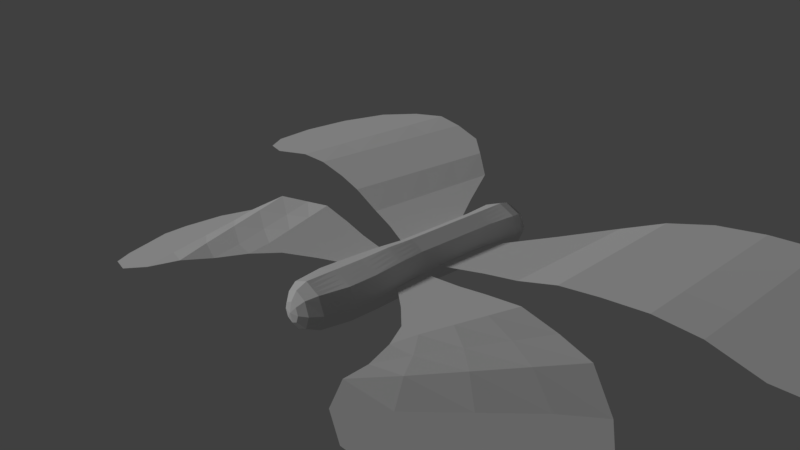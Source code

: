 # Source: 012_008.blend  (saved by Blender 2.79.0; exported with 4.5.12 LTS)
import bpy
from mathutils import Matrix  # noqa: F401  (used for matrix-valued properties, if any)

bpy.ops.wm.read_factory_settings(use_empty=True)
scene = bpy.context.scene
scene.name = 'Scene'

# ---- collections
col_collection_1 = bpy.data.collections.new('Collection 1'); scene.collection.children.link(col_collection_1)

# ---- world
world_world = bpy.data.worlds.new('World'); scene.world = world_world
world_world.color = (0.05088, 0.05088, 0.05088)
world_world.use_sun_shadow = False
world_world.sun_shadow_jitter_overblur = 0.0
world_world.cycles.sampling_method = 'MANUAL'

# ---- cameras
cam_camera = bpy.data.cameras.new('Camera')
cam_camera.clip_end = 100.0
cam_camera.lens = 35.0
cam_camera.sensor_width = 32.0
cam_camera.sensor_height = 18.0
cam_camera.ortho_scale = 7.314
cam_camera.dof.focus_distance = 0.0

# ---- lights
light_lamp = bpy.data.lights.new('Lamp', 'SUN')
light_lamp.transmission_factor = 0.0
light_lamp.cutoff_distance = 30.0
light_lamp.angle = 0.1993
light_lamp.energy = 1.0
light_lamp.shadow_buffer_clip_start = 1.001
light_lamp.shadow_soft_size = 0.1
light_lamp.shadow_cascade_max_distance = 1000.0

# ---- meshes
me_001 = bpy.data.meshes.new('球.001')
me_001.from_pydata([(0.005139, -1.107, -0.0514), (0.3299, 0.934, -11.15), (0.6019, 0.6095, -11.08), (0.8274, 0.32, -10.84), (1.046, 0.129, -10.38), (0.8056, -0.7786, -0.001377), (0.7322, -0.7529, 0.4336), (0.548, -0.6093, 0.8088), (0.2812, -0.3697, 1.067), (0.7157, 0.9258, -11.05), (1.038, 0.9044, -10.79), (1.352, 0.8657, -10.32), (1.137, 0.01884, 0.07325), (1.039, -0.01616, 0.5026), (0.7825, -0.04542, 0.8615), (0.4081, -0.0645, 1.096), (-0.0276, -0.07048, 1.169), (0.6019, 1.243, -11.03), (0.8274, 1.49, -10.75), (1.046, 1.604, -10.26), (0.8056, 0.8178, 0.1288), (0.7322, 0.722, 0.5538), (0.548, 0.5195, 0.9008), (0.2812, 0.2413, 1.117), (0.3273, 1.374, -11.03), (0.32, 1.733, -10.74), (0.3065, 1.911, -10.26), (0.005139, 1.15, 0.1326), (-0.007388, 1.029, 0.5574), (-0.01801, 0.7546, 0.9035), (-0.0251, 0.3685, 1.118), (0.05268, 1.244, -11.05), (-0.1875, 1.492, -10.78), (-0.4331, 1.607, -10.31), (-0.7954, 0.8216, 0.08261), (-0.747, 0.7255, 0.5112), (-0.584, 0.5222, 0.8682), (-0.3314, 0.2427, 1.099), (-0.06108, 0.9276, -11.08), (-0.3977, 0.9077, -10.83), (-0.7394, 0.8706, -10.38), (-1.127, 0.02416, 0.00799), (-1.053, -0.01124, 0.4423), (-0.8185, -0.04166, 0.8154), (-0.4583, -0.06246, 1.071), (0.05268, 0.6108, -11.1), (-0.1875, 0.3224, -10.87), (-0.4331, 0.1324, -10.43), (-0.7954, -0.7748, -0.04752), (-0.747, -0.7494, 0.391), (-0.584, -0.6066, 0.7761), (-0.3314, -0.3682, 1.049), (0.3273, 0.4791, -11.1), (0.32, 0.07894, -10.88), (0.3065, -0.1748, -10.43), (-0.007388, -1.057, 0.3874), (-0.01801, -0.8417, 0.7734), (-0.0251, -0.4955, 1.048), (0.8265, -0.3246, -5.196), (1.104, 0.4426, -5.125), (0.9105, -0.03079, 0.6821), (0.8265, 1.211, -5.07), (0.1558, 1.531, -5.064), (-0.5149, 1.214, -5.109), (-0.7927, 0.447, -5.18), (-0.5149, -0.3214, -5.234), (0.1558, -0.641, -5.241), (0.7644, -0.5514, -2.6), (0.4054, -0.9429, -0.02639), (1.048, 0.2309, -2.528), (1.088, 0.001341, 0.2879), (0.8465, -0.03811, 0.7718), (0.9714, -0.3799, 0.03593), (1.199, 0.4973, -10.35), (0.7644, 1.015, -2.472), (0.9714, 0.4183, 0.101), (1.199, 1.235, -10.29), (0.08047, 1.34, -2.466), (0.4054, 0.9841, 0.1307), (0.6762, 1.757, -10.26), (-0.6035, 1.018, -2.512), (-0.3951, 0.9859, 0.1076), (-0.06332, 1.759, -10.28), (-0.8868, 0.2354, -2.584), (-0.5863, 1.239, -10.34), (-0.9612, 0.4229, 0.0453), (-0.6035, -0.5482, -2.639), (-0.9612, -0.3753, -0.01976), (-0.5863, 0.5015, -10.4), (-0.06332, -0.02116, -10.43), (0.08047, -0.8742, -2.646), (0.6762, -0.0229, -10.41), (-0.3951, -0.9411, -0.04946), (1.156, -0.09832, -7.783), (1.538, 0.6534, -7.711), (0.9745, -0.02347, 0.5923), (1.156, 1.407, -7.661), (0.2311, 1.721, -7.662), (-0.6932, 1.411, -7.714), (-1.076, 0.6595, -7.786), (-0.6932, -0.09398, -7.837), (0.2311, -0.4079, -7.836), (-0.1796, -0.4812, -5.238), (-0.6538, 0.06281, -5.207), (-0.6538, 0.8306, -5.144), (-0.1796, 1.372, -5.086), (0.4911, 1.371, -5.067), (0.9654, 0.8268, -5.098), (0.9654, 0.05901, -5.16), (0.4911, -0.4828, -5.218), (0.4225, -0.7128, -2.623), (0.9061, -0.1603, -2.564), (0.9061, 0.6227, -2.5), (0.4225, 1.178, -2.469), (-0.2615, 1.179, -2.489), (-0.7452, 0.6266, -2.548), (-0.7452, -0.1564, -2.612), (-0.2615, -0.7112, -2.643), (-0.2311, -0.2509, -7.836), (-0.8847, 0.2828, -7.812), (-0.8847, 1.035, -7.75), (-0.2311, 1.566, -7.688), (0.6933, 1.564, -7.661), (1.347, 1.03, -7.686), (1.347, 0.2775, -7.747), (0.6933, -0.2531, -7.81), (0.7334, -0.6649, -1.302), (0.6055, -0.8608, -0.01388), (1.019, 0.125, -1.229), (1.063, -0.007408, 0.3952), (0.8145, -0.04176, 0.8167), (1.054, -0.1805, 0.05459), (1.123, 0.3131, -10.37), (0.7334, 0.9163, -1.173), (1.054, 0.2186, 0.08712), (1.123, 1.419, -10.28), (0.0428, 1.245, -1.166), (0.6055, 0.9009, 0.1297), (0.4914, 1.834, -10.26), (-0.6478, 0.9195, -1.213), (-0.5952, 0.9038, 0.09512), (0.1216, 1.835, -10.27), (-0.9339, 0.1296, -1.286), (-0.5097, 1.423, -10.32), (-0.8783, 0.6222, 0.06396), (-0.6478, -0.6616, -1.342), (-1.044, -0.1756, -0.005887), (-0.5097, 0.317, -10.41), (-0.2482, 0.05564, -10.43), (0.0428, -0.9907, -1.349), (0.4914, -0.09883, -10.42), (-0.195, -1.024, -0.05043), (0.9884, -0.2435, -6.437), (1.318, 0.5435, -6.363), (0.9425, -0.02713, 0.6372), (0.9884, 1.332, -6.308), (0.1919, 1.66, -6.304), (-0.6047, 1.336, -6.354), (-0.9346, 0.5488, -6.428), (-0.6047, -0.2397, -6.482), (0.1919, -0.5679, -6.486), (-0.01188, -0.5611, -5.239), (-0.5844, -0.1293, -5.221), (-0.7233, 0.6388, -5.162), (-0.3472, 1.293, -5.098), (0.3235, 1.451, -5.065), (0.896, 1.019, -5.084), (1.035, 0.2508, -5.143), (0.6588, -0.4037, -5.207), (0.7955, -0.438, -3.898), (0.2053, -1.025, -0.03889), (1.076, 0.3367, -3.826), (1.113, 0.01009, 0.1806), (0.8785, -0.03445, 0.7269), (0.8885, -0.5792, 0.01728), (1.276, 0.6815, -10.33), (0.7955, 1.113, -3.771), (0.8885, 0.6181, 0.1149), (1.276, 1.05, -10.3), (0.1181, 1.436, -3.765), (0.2053, 1.067, 0.1317), (0.8611, 1.681, -10.26), (-0.5592, 1.116, -3.81), (-0.195, 1.068, 0.1201), (-0.2482, 1.683, -10.29), (-0.8398, 0.3412, -3.882), (-0.6629, 1.055, -10.36), (-1.044, 0.2235, 0.02665), (-0.5592, -0.4348, -3.937), (-0.8783, -0.5751, -0.03364), (-0.6629, 0.686, -10.39), (0.1216, -0.09796, -10.43), (0.1181, -0.7576, -3.943), (0.8611, 0.05303, -10.4), (-0.5952, -0.8579, -0.04849), (1.229, 0.01502, -9.08), (1.627, 0.7591, -9.008), (1.007, -0.01982, 0.5474), (1.229, 1.505, -8.959), (0.2688, 1.816, -8.961), (-0.6916, 1.51, -9.014), (-1.089, 0.7655, -9.086), (-0.6916, 0.01953, -9.135), (0.2688, -0.2913, -9.133), (-0.3472, -0.4013, -5.236), (-0.7233, 0.2549, -5.193), (-0.5844, 1.022, -5.127), (-0.01188, 1.452, -5.075), (0.6588, 1.291, -5.069), (1.035, 0.6347, -5.111), (0.896, -0.1328, -5.178), (0.3235, -0.5619, -5.23), (0.5934, -0.6321, -2.611), (0.2515, -0.7935, -2.635), (0.3881, -0.8278, -1.325), (0.4568, -0.5978, -3.921), (0.9769, 0.0353, -2.546), (0.8353, -0.3559, -2.582), (0.8764, -0.2699, -1.266), (0.9358, -0.05064, -3.862), (0.8353, 0.8186, -2.486), (0.9769, 0.4268, -2.514), (0.8764, 0.5207, -1.201), (0.9358, 0.7248, -3.799), (0.2515, 1.259, -2.467), (0.5934, 1.096, -2.471), (0.3881, 1.081, -1.17), (0.4568, 1.274, -3.768), (-0.4325, 1.098, -2.5), (-0.09052, 1.26, -2.477), (-0.3025, 1.082, -1.19), (-0.2205, 1.276, -3.788), (-0.816, 0.431, -2.566), (-0.6743, 0.8222, -2.53), (-0.7908, 0.5246, -1.249), (-0.6995, 0.7286, -3.846), (-0.6743, -0.3523, -2.625), (-0.816, 0.03951, -2.598), (-0.7908, -0.266, -1.314), (-0.6995, -0.0468, -3.909), (-0.09052, -0.7927, -2.644), (-0.4325, -0.6297, -2.641), (-0.3025, -0.8262, -1.345), (-0.2205, -0.5962, -3.94), (3.597e-05, -0.3294, -7.836), (-0.4621, -0.1725, -7.836), (-0.2064, -0.4038, -6.484), (-0.2114, -0.1359, -9.134), (-0.789, 0.0944, -7.824), (-0.9804, 0.4712, -7.799), (-0.7697, 0.1545, -6.455), (-0.8905, 0.3925, -9.111), (-0.9804, 0.8475, -7.768), (-0.789, 1.223, -7.732), (-0.7697, 0.9423, -6.391), (-0.8905, 1.138, -9.05), (-0.4621, 1.489, -7.701), (3.597e-05, 1.643, -7.675), (-0.2064, 1.498, -6.329), (-0.2114, 1.663, -8.988), (0.4622, 1.642, -7.662), (0.9244, 1.485, -7.661), (0.5901, 1.496, -6.306), (0.749, 1.66, -8.96), (1.03, 0.2098, 0.1945), (1.251, 1.219, -7.673), (1.443, 0.8418, -7.699), (1.153, 0.9378, -6.335), (1.428, 1.132, -8.983), (1.443, 0.4655, -7.729), (1.251, 0.08961, -7.765), (1.153, 0.15, -6.4), (1.428, 0.3871, -9.044), (1.03, -0.1893, 0.1619), (0.9244, -0.1757, -7.796), (0.4622, -0.3305, -7.823), (0.5901, -0.4057, -6.461), (0.749, -0.1382, -9.106), (0.5089, -0.2147, -9.12), (0.391, -0.4868, -6.474), (0.7893, -0.3246, -6.449), (1.329, 0.201, -9.062), (1.071, -0.04674, -6.418), (1.236, 0.3467, -6.381), (1.528, 0.9456, -8.996), (1.236, 0.7406, -6.349), (1.071, 1.135, -6.322), (0.9891, 1.583, -8.959), (0.7893, 1.414, -6.307), (0.391, 1.578, -6.305), (0.02869, 1.739, -8.974), (-0.007276, 1.579, -6.317), (-0.4056, 1.417, -6.342), (-0.7911, 1.324, -9.032), (-0.6872, 1.139, -6.372), (-0.8521, 0.7455, -6.409), (-0.99, 0.579, -9.098), (-0.8521, 0.3517, -6.441), (-0.6872, -0.04261, -6.469), (-0.4515, -0.05818, -9.135), (-0.4056, -0.3218, -6.483), (-0.007276, -0.4859, -6.485), (-0.3899, -0.5155, -3.938), (-0.4751, -0.7439, -1.344), (-0.1298, -0.9085, -1.347), (-0.7696, 0.1472, -3.895), (-0.8623, -0.06819, -1.3), (-0.7193, -0.4638, -1.328), (-0.6293, 0.9223, -3.828), (-0.7193, 0.7221, -1.231), (-0.8623, 0.3271, -1.268), (-0.0512, 1.356, -3.776), (-0.1298, 1.164, -1.178), (-0.4751, 1.001, -1.201), (0.6261, 1.193, -3.77), (0.5608, 0.9986, -1.172), (0.2155, 1.163, -1.168), (1.006, 0.5307, -3.813), (0.948, 0.3228, -1.215), (0.8049, 0.7185, -1.187), (0.8656, -0.2443, -3.88), (0.8049, -0.4674, -1.284), (0.948, -0.07245, -1.248), (0.2875, -0.6777, -3.932), (0.2155, -0.9093, -1.337), (0.5608, -0.7464, -1.314), (0.6261, -0.5179, -3.909), (1.006, 0.143, -3.844), (0.8656, 0.9188, -3.785), (0.2875, 1.355, -3.766), (-0.3899, 1.196, -3.799), (-0.7696, 0.5349, -3.864), (-0.6293, -0.2408, -3.923), (-0.0512, -0.6769, -3.942), (0.02869, -0.2136, -9.134), (-0.7911, 0.206, -9.123), (-0.99, 0.9515, -9.068), (-0.4515, 1.586, -9.001), (0.5089, 1.738, -8.96), (1.329, 1.319, -8.971), (1.528, 0.5731, -9.026), (0.9891, -0.06157, -9.093), (0.9383, 0.1563, -1.789), (3.981, -0.5771, 3.461), (6.94, -1.278, 5.938), (10.99, -1.339, 7.375), (15.66, -0.3511, 7.083), (1.074, 0.3709, -4.489), (4.387, -0.03894, -3.385), (7.753, -0.5939, -2.653), (11.62, -0.4988, -1.944), (15.71, 0.2843, -1.108), (1.196, 0.4671, -5.335), (4.346, 0.0953, -5.062), (7.719, 0.2788, -4.716), (11.05, 1.59, -5.601), (12.35, 2.213, -8.538), (1.172, 0.5899, -6.753), (4.01, 0.4545, -8.863), (5.279, 0.5255, -11.3), (6.394, 0.6987, -13.67), (9.382, 1.634, -13.51), (1.02, 0.2508, -3.003), (4.184, -0.308, 0.03819), (7.347, -0.9361, 1.643), (11.31, -0.9189, 2.715), (17.33, 0.3333, 2.639), (2.601, -0.237, 0.9914), (5.438, -1.111, 4.627), (8.94, -1.414, 6.647), (13.39, -0.8657, 7.684), (2.998, 0.127, -3.777), (6.106, -0.4946, -3.087), (9.664, -0.6957, -2.311), (1.061, 0.2981, -3.611), (4.286, -0.1735, -1.673), (7.55, -0.765, -0.505), (11.47, -0.7089, 0.3853), (16.95, 0.06604, 5.131), (13.98, -0.01677, -1.868), (0.9793, 0.2036, -2.396), (4.083, -0.4426, 1.75), (7.143, -1.107, 3.791), (11.15, -1.129, 5.045), (16.87, 0.4181, 0.2761), (13.8, -0.4225, 2.976), (9.302, -1.055, 2.168), (5.772, -0.803, 0.7703), (2.8, -0.05502, -1.393), (2.7, -0.146, -0.2008), (5.605, -0.9572, 2.699), (9.121, -1.234, 4.407), (13.74, -0.6296, 5.519), (13.87, -0.2153, 0.4322), (9.483, -0.8752, -0.07184), (5.939, -0.6488, -1.158), (2.899, 0.03597, -2.585), (1.184, 0.5285, -6.044), (4.178, 0.2749, -6.963), (6.412, 0.3999, -8.102), (8.665, 1.127, -9.641), (11.21, 2.043, -11.16), (3.099, 0.2481, -5.236), (6.032, -0.104, -4.913), (9.465, 0.5089, -4.919), (12.09, 2.003, -6.747), (2.844, 0.504, -7.924), (4.732, 0.4701, -9.99), (5.654, 0.4111, -12.63), (7.616, 1.118, -14.12), (1.178, 0.5592, -6.398), (4.094, 0.3647, -7.913), (5.758, 0.4604, -9.795), (7.423, 0.8987, -11.93), (10.3, 1.853, -12.51), (1.19, 0.4978, -5.69), (4.262, 0.1851, -6.012), (7.065, 0.3393, -6.409), (9.908, 1.354, -7.347), (12.12, 2.233, -9.798), (9.939, 1.585, -10.4), (7.533, 0.4645, -8.896), (5.295, 0.2005, -7.543), (2.971, 0.3761, -6.58), (3.035, 0.3121, -5.908), (5.664, 0.04821, -6.228), (8.499, 0.4867, -6.907), (11.02, 1.794, -8.573), (8.863, 1.376, -12.22), (6.567, 0.4423, -10.88), (4.926, 0.3527, -8.859), (2.908, 0.44, -7.252), (-0.833, 0.1605, -1.84), (-4.177, -0.558, 3.226), (-7.277, -1.245, 5.529), (-11.41, -1.286, 6.729), (-16.04, -0.2766, 6.169), (-0.8119, 0.3753, -4.543), (-4.185, -0.01879, -3.632), (-7.59, -0.5579, -3.095), (-11.49, -0.4445, -2.611), (-15.62, 0.3579, -2.011), (-0.8846, 0.472, -5.395), (-4.047, 0.115, -5.304), (-7.433, 0.3144, -5.153), (-10.7, 1.642, -6.228), (-11.82, 2.27, -9.235), (-0.778, 0.5945, -6.809), (-3.491, 0.4721, -9.079), (-4.617, 0.5488, -11.59), (-5.593, 0.7268, -14.02), (-8.58, 1.676, -14.03), (-0.8444, 0.2552, -3.057), (-4.181, -0.2884, -0.2029), (-7.433, -0.9013, 1.217), (-11.45, -0.8654, 2.059), (-17.45, 0.415, 1.637), (-2.655, -0.2246, 0.8399), (-5.701, -1.085, 4.306), (-9.314, -1.371, 6.121), (-13.82, -0.8017, 6.9), (-2.775, 0.1405, -3.944), (-5.92, -0.4663, -3.433), (-9.518, -0.6506, -2.864), (-0.8501, 0.3026, -3.666), (-4.183, -0.1536, -1.917), (-7.511, -0.7296, -0.939), (-11.47, -0.655, -0.2758), (-17.22, 0.1463, 4.146), (-13.85, 0.04861, -2.67), (-0.8387, 0.2079, -2.449), (-4.179, -0.4232, 1.511), (-7.355, -1.073, 3.373), (-11.43, -1.076, 4.394), (-16.85, 0.4973, -0.6957), (-13.95, -0.3573, 2.176), (-9.416, -1.011, 1.628), (-5.81, -0.7758, 0.4365), (-2.715, -0.04206, -1.552), (-2.685, -0.1334, -0.356), (-5.755, -0.9305, 2.371), (-9.365, -1.191, 3.875), (-14.03, -0.5644, 4.719), (-13.87, -0.1502, -0.3672), (-9.467, -0.8307, -0.618), (-5.865, -0.6211, -1.498), (-2.745, 0.04923, -2.748), (-0.8313, 0.5333, -6.102), (-3.769, 0.2936, -7.192), (-5.933, 0.4289, -8.458), (-8.09, 1.166, -10.12), (-10.54, 2.094, -11.78), (-2.791, 0.2619, -5.405), (-5.74, -0.07639, -5.252), (-9.163, 0.5526, -5.455), (-11.67, 2.059, -7.432), (-2.381, 0.5163, -8.075), (-4.147, 0.491, -10.25), (-4.915, 0.4359, -12.94), (-6.784, 1.152, -14.53), (-0.8047, 0.5639, -6.455), (-3.63, 0.3828, -8.135), (-5.182, 0.4861, -10.11), (-6.719, 0.9319, -12.34), (-9.556, 1.9, -13.09), (-0.858, 0.5026, -5.749), (-3.908, 0.2043, -6.248), (-6.683, 0.3716, -6.805), (-9.462, 1.4, -7.906), (-11.53, 2.289, -10.48), (-9.316, 1.63, -10.95), (-7.006, 0.4987, -9.315), (-4.851, 0.2243, -7.836), (-2.586, 0.3891, -6.74), (-2.688, 0.3255, -6.073), (-5.295, 0.07396, -6.544), (-8.085, 0.5256, -7.385), (-10.49, 1.844, -9.193), (-8.137, 1.416, -12.71), (-5.928, 0.4717, -11.24), (-4.406, 0.3746, -9.128), (-2.483, 0.4527, -7.408)], [], [(53, 52, 2, 3), (57, 56, 7, 8), (55, 0, 170, 68, 127, 5, 6), (54, 53, 3, 4, 193, 91, 150), (52, 1, 2), (16, 57, 8), (56, 55, 6, 7), (341, 193, 4, 195), (70, 273, 172), (4, 3, 10, 11, 175, 73, 132), (2, 1, 9), (16, 8, 15), (7, 6, 13, 197, 95, 154, 60, 173, 71, 130, 14), (340, 175, 11, 196), (3, 2, 9, 10), (8, 7, 14, 15), (16, 15, 23), (14, 130, 71, 173, 60, 154, 95, 197, 13, 21, 22), (339, 135, 19, 198), (10, 9, 17, 18), (15, 14, 22, 23), (70, 172, 264), (11, 10, 18, 19, 135, 76, 178), (9, 1, 17), (338, 138, 26, 199), (18, 17, 24, 25), (23, 22, 29, 30), (21, 20, 137, 78, 180, 27, 28), (19, 18, 25, 26, 138, 79, 181), (17, 1, 24), (16, 23, 30), (22, 21, 28, 29), (30, 29, 36, 37), (28, 27, 183, 81, 140, 34, 35), (26, 25, 32, 33, 184, 82, 141), (24, 1, 31), (16, 30, 37), (29, 28, 35, 36), (337, 184, 33, 200), (25, 24, 31, 32), (33, 32, 39, 40, 186, 84, 143), (31, 1, 38), (16, 37, 44), (36, 35, 42, 43), (336, 186, 40, 201), (32, 31, 38, 39), (37, 36, 43, 44), (35, 34, 144, 85, 187, 41, 42), (16, 44, 51), (43, 42, 49, 50), (335, 147, 47, 202), (39, 38, 45, 46), (44, 43, 50, 51), (42, 41, 146, 87, 189, 48, 49), (40, 39, 46, 47, 147, 88, 190), (38, 1, 45), (46, 45, 52, 53), (51, 50, 56, 57), (49, 48, 194, 92, 151, 0, 55), (47, 46, 53, 54, 191, 89, 148), (45, 1, 52), (16, 51, 57), (50, 49, 55, 56), (334, 191, 54, 203), (333, 161, 66, 192), (332, 162, 65, 188), (331, 163, 64, 185), (330, 164, 63, 182), (329, 165, 62, 179), (328, 166, 61, 176), (327, 167, 59, 171), (326, 168, 58, 169), (325, 212, 67, 126), (324, 213, 110, 214), (323, 211, 109, 215), (322, 216, 69, 128), (321, 217, 111, 218), (320, 210, 108, 219), (319, 220, 74, 133), (318, 221, 112, 222), (317, 209, 107, 223), (316, 224, 77, 136), (315, 225, 113, 226), (314, 208, 106, 227), (313, 228, 80, 139), (312, 229, 114, 230), (311, 207, 105, 231), (310, 232, 83, 142), (309, 233, 115, 234), (308, 206, 104, 235), (307, 236, 86, 145), (306, 237, 116, 238), (305, 205, 103, 239), (304, 240, 90, 149), (303, 241, 117, 242), (302, 204, 102, 243), (301, 244, 101, 160), (300, 245, 118, 246), (299, 148, 89, 247), (298, 248, 100, 159), (297, 249, 119, 250), (296, 190, 88, 251), (295, 252, 99, 158), (294, 253, 120, 254), (293, 143, 84, 255), (292, 256, 98, 157), (291, 257, 121, 258), (290, 141, 82, 259), (289, 260, 97, 156), (288, 261, 122, 262), (287, 181, 79, 263), (13, 129, 70, 264, 75, 177, 20, 21), (286, 265, 96, 155), (285, 266, 123, 267), (284, 178, 76, 268), (283, 269, 94, 153), (282, 270, 124, 271), (281, 132, 73, 272), (6, 5, 174, 72, 273, 70, 129, 13), (280, 274, 93, 152), (279, 275, 125, 276), (278, 150, 91, 277), (275, 278, 277, 125), (101, 203, 278, 275), (203, 54, 150, 278), (211, 279, 276, 109), (66, 160, 279, 211), (160, 101, 275, 279), (168, 280, 152, 58), (109, 276, 280, 168), (276, 125, 274, 280), (270, 281, 272, 124), (93, 195, 281, 270), (195, 4, 132, 281), (210, 282, 271, 108), (58, 152, 282, 210), (152, 93, 270, 282), (167, 283, 153, 59), (108, 271, 283, 167), (271, 124, 269, 283), (266, 284, 268, 123), (94, 196, 284, 266), (196, 11, 178, 284), (209, 285, 267, 107), (59, 153, 285, 209), (153, 94, 266, 285), (166, 286, 155, 61), (107, 267, 286, 166), (267, 123, 265, 286), (261, 287, 263, 122), (96, 198, 287, 261), (198, 19, 181, 287), (208, 288, 262, 106), (61, 155, 288, 208), (155, 96, 261, 288), (165, 289, 156, 62), (106, 262, 289, 165), (262, 122, 260, 289), (257, 290, 259, 121), (97, 199, 290, 257), (199, 26, 141, 290), (207, 291, 258, 105), (62, 156, 291, 207), (156, 97, 257, 291), (164, 292, 157, 63), (105, 258, 292, 164), (258, 121, 256, 292), (253, 293, 255, 120), (98, 200, 293, 253), (200, 33, 143, 293), (206, 294, 254, 104), (63, 157, 294, 206), (157, 98, 253, 294), (163, 295, 158, 64), (104, 254, 295, 163), (254, 120, 252, 295), (249, 296, 251, 119), (99, 201, 296, 249), (201, 40, 190, 296), (205, 297, 250, 103), (64, 158, 297, 205), (158, 99, 249, 297), (162, 298, 159, 65), (103, 250, 298, 162), (250, 119, 248, 298), (245, 299, 247, 118), (100, 202, 299, 245), (202, 47, 148, 299), (204, 300, 246, 102), (65, 159, 300, 204), (159, 100, 245, 300), (161, 301, 160, 66), (102, 246, 301, 161), (246, 118, 244, 301), (241, 302, 243, 117), (86, 188, 302, 241), (188, 65, 204, 302), (194, 303, 242, 92), (48, 145, 303, 194), (145, 86, 241, 303), (151, 304, 149, 0), (92, 242, 304, 151), (242, 117, 240, 304), (237, 305, 239, 116), (83, 185, 305, 237), (185, 64, 205, 305), (146, 306, 238, 87), (41, 142, 306, 146), (142, 83, 237, 306), (189, 307, 145, 48), (87, 238, 307, 189), (238, 116, 236, 307), (233, 308, 235, 115), (80, 182, 308, 233), (182, 63, 206, 308), (144, 309, 234, 85), (34, 139, 309, 144), (139, 80, 233, 309), (187, 310, 142, 41), (85, 234, 310, 187), (234, 115, 232, 310), (229, 311, 231, 114), (77, 179, 311, 229), (179, 62, 207, 311), (183, 312, 230, 81), (27, 136, 312, 183), (136, 77, 229, 312), (140, 313, 139, 34), (81, 230, 313, 140), (230, 114, 228, 313), (225, 314, 227, 113), (74, 176, 314, 225), (176, 61, 208, 314), (137, 315, 226, 78), (20, 133, 315, 137), (133, 74, 225, 315), (180, 316, 136, 27), (78, 226, 316, 180), (226, 113, 224, 316), (221, 317, 223, 112), (69, 171, 317, 221), (171, 59, 209, 317), (134, 318, 222, 75), (12, 128, 318, 134), (128, 69, 221, 318), (177, 319, 133, 20), (75, 222, 319, 177), (222, 112, 220, 319), (217, 320, 219, 111), (67, 169, 320, 217), (169, 58, 210, 320), (174, 321, 218, 72), (5, 126, 321, 174), (126, 67, 217, 321), (131, 322, 128, 12), (72, 218, 322, 131), (218, 111, 216, 322), (213, 323, 215, 110), (90, 192, 323, 213), (192, 66, 211, 323), (170, 324, 214, 68), (0, 149, 324, 170), (149, 90, 213, 324), (127, 325, 126, 5), (68, 214, 325, 127), (214, 110, 212, 325), (212, 326, 169, 67), (110, 215, 326, 212), (215, 109, 168, 326), (216, 327, 171, 69), (111, 219, 327, 216), (219, 108, 167, 327), (220, 328, 176, 74), (112, 223, 328, 220), (223, 107, 166, 328), (224, 329, 179, 77), (113, 227, 329, 224), (227, 106, 165, 329), (228, 330, 182, 80), (114, 231, 330, 228), (231, 105, 164, 330), (232, 331, 185, 83), (115, 235, 331, 232), (235, 104, 163, 331), (236, 332, 188, 86), (116, 239, 332, 236), (239, 103, 162, 332), (240, 333, 192, 90), (117, 243, 333, 240), (243, 102, 161, 333), (244, 334, 203, 101), (118, 247, 334, 244), (247, 89, 191, 334), (248, 335, 202, 100), (119, 251, 335, 248), (251, 88, 147, 335), (252, 336, 201, 99), (120, 255, 336, 252), (255, 84, 186, 336), (256, 337, 200, 98), (121, 259, 337, 256), (259, 82, 184, 337), (260, 338, 199, 97), (122, 263, 338, 260), (263, 79, 138, 338), (264, 134, 75), (264, 172, 134), (172, 12, 134), (265, 339, 198, 96), (123, 268, 339, 265), (268, 76, 135, 339), (269, 340, 196, 94), (124, 272, 340, 269), (272, 73, 175, 340), (172, 131, 12), (172, 273, 131), (273, 72, 131), (274, 341, 195, 93), (125, 277, 341, 274), (277, 91, 193, 341), (396, 371, 347, 374), (395, 372, 348, 375), (394, 373, 349, 376), (393, 379, 350, 377), (431, 406, 357, 410), (430, 407, 358, 411), (429, 408, 359, 412), (428, 409, 360, 413), (392, 385, 365, 383), (391, 386, 364, 382), (390, 387, 363, 381), (389, 388, 362, 380), (367, 389, 380, 342), (343, 381, 389, 367), (381, 363, 388, 389), (368, 390, 381, 343), (344, 382, 390, 368), (382, 364, 387, 390), (369, 391, 382, 344), (345, 383, 391, 369), (383, 365, 386, 391), (370, 392, 383, 345), (346, 378, 392, 370), (378, 366, 385, 392), (385, 393, 377, 365), (366, 384, 393, 385), (384, 351, 379, 393), (386, 394, 376, 364), (365, 377, 394, 386), (377, 350, 373, 394), (387, 395, 375, 363), (364, 376, 395, 387), (376, 349, 372, 395), (388, 396, 374, 362), (363, 375, 396, 388), (375, 348, 371, 396), (427, 420, 400, 418), (426, 421, 399, 417), (425, 422, 398, 416), (424, 423, 397, 415), (402, 424, 415, 352), (353, 416, 424, 402), (416, 398, 423, 424), (403, 425, 416, 353), (354, 417, 425, 403), (417, 399, 422, 425), (404, 426, 417, 354), (355, 418, 426, 404), (418, 400, 421, 426), (405, 427, 418, 355), (356, 419, 427, 405), (419, 401, 420, 427), (420, 428, 413, 400), (401, 414, 428, 420), (414, 361, 409, 428), (421, 429, 412, 399), (400, 413, 429, 421), (413, 360, 408, 429), (422, 430, 411, 398), (399, 412, 430, 422), (412, 359, 407, 430), (423, 431, 410, 397), (398, 411, 431, 423), (411, 358, 406, 431), (486, 464, 437, 461), (485, 465, 438, 462), (484, 466, 439, 463), (483, 467, 440, 469), (521, 500, 447, 496), (520, 501, 448, 497), (519, 502, 449, 498), (518, 503, 450, 499), (482, 473, 455, 475), (481, 472, 454, 476), (480, 471, 453, 477), (479, 470, 452, 478), (457, 432, 470, 479), (433, 457, 479, 471), (471, 479, 478, 453), (458, 433, 471, 480), (434, 458, 480, 472), (472, 480, 477, 454), (459, 434, 472, 481), (435, 459, 481, 473), (473, 481, 476, 455), (460, 435, 473, 482), (436, 460, 482, 468), (468, 482, 475, 456), (475, 455, 467, 483), (456, 475, 483, 474), (474, 483, 469, 441), (476, 454, 466, 484), (455, 476, 484, 467), (467, 484, 463, 440), (477, 453, 465, 485), (454, 477, 485, 466), (466, 485, 462, 439), (478, 452, 464, 486), (453, 478, 486, 465), (465, 486, 461, 438), (517, 508, 490, 510), (516, 507, 489, 511), (515, 506, 488, 512), (514, 505, 487, 513), (492, 442, 505, 514), (443, 492, 514, 506), (506, 514, 513, 488), (493, 443, 506, 515), (444, 493, 515, 507), (507, 515, 512, 489), (494, 444, 507, 516), (445, 494, 516, 508), (508, 516, 511, 490), (495, 445, 508, 517), (446, 495, 517, 509), (509, 517, 510, 491), (510, 490, 503, 518), (491, 510, 518, 504), (504, 518, 499, 451), (511, 489, 502, 519), (490, 511, 519, 503), (503, 519, 498, 450), (512, 488, 501, 520), (489, 512, 520, 502), (502, 520, 497, 449), (513, 487, 500, 521), (488, 513, 521, 501), (501, 521, 496, 448)])
me_001.use_remesh_preserve_volume = False
me_001.use_remesh_preserve_attributes = False
me_001.use_mirror_vertex_groups = False
me_001.update()

# ---- objects
ob_x = bpy.data.objects.new('蝶', me_001)
ob_x_1 = bpy.data.objects.new('エンプティ', None)
ob_camera = bpy.data.objects.new('Camera', cam_camera)
ob_lamp = bpy.data.objects.new('Lamp', light_lamp)

# ---- transforms, parenting, visibility, modifiers, constraints
ob_x.location = (0.0, 1.83, 0.0)
ob_x.rotation_euler = (-1.652, -1.263e-09, -0.02891)
ob_x.scale = (0.3162, 0.3162, 0.3162)
ob_x.lineart.crease_threshold = 0.0
ob_x_1.location = (0.0, 0.0, 0.5956)
ob_x_1.empty_image_offset = (0.0, 0.0)
ob_x_1.hide_viewport = True
ob_x_1.lineart.crease_threshold = 0.0
ob_camera.location = (7.481, -6.508, 5.344)
ob_camera.rotation_euler = (1.109, 0.0, 0.8149)
ob_camera.lock_rotations_4d = False
ob_camera.empty_display_type = 'ARROWS'
ob_camera.color = (0.0, 0.0, 0.0, 0.0)
ob_camera.hide_viewport = True
ob_camera.display_type = 'WIRE'
ob_camera.lineart.crease_threshold = 0.0
_c = ob_camera.constraints.new('TRACK_TO'); _c.name = 'AutoTrack'
_c.target = ob_x_1
ob_lamp.location = (-5.427, -6.173, 5.904)
ob_lamp.rotation_euler = (0.6503, 0.05522, 1.866)
ob_lamp.lock_rotations_4d = False
ob_lamp.empty_display_type = 'ARROWS'
ob_lamp.color = (0.0, 0.0, 0.0, 0.0)
ob_lamp.hide_viewport = True
ob_lamp.lineart.crease_threshold = 0.0
_c = ob_lamp.constraints.new('TRACK_TO'); _c.name = 'AutoTrack'
_c.target = ob_x_1

# ---- collection membership
col_collection_1.objects.link(ob_x)
col_collection_1.objects.link(ob_x_1)
col_collection_1.objects.link(ob_camera)
col_collection_1.objects.link(ob_lamp)

# ---- scene / render settings (as saved in the file)
scene.camera = ob_camera
scene.frame_start = 1; scene.frame_end = 250; scene.frame_set(1)
scene.render.engine = 'CYCLES'
scene.render.resolution_percentage = 50
scene.render.dither_intensity = 0.0
scene.cycles.use_denoising = False
scene.cycles.samples = 128
scene.cycles.sampling_pattern = 'TABULATED_SOBOL'
scene.cycles.use_adaptive_sampling = False
scene.cycles.use_light_tree = False
scene.cycles.blur_glossy = 0.0
scene.cycles.sample_clamp_indirect = 0.0
scene.view_settings.view_transform = 'Standard'
bpy.context.view_layer.update()
